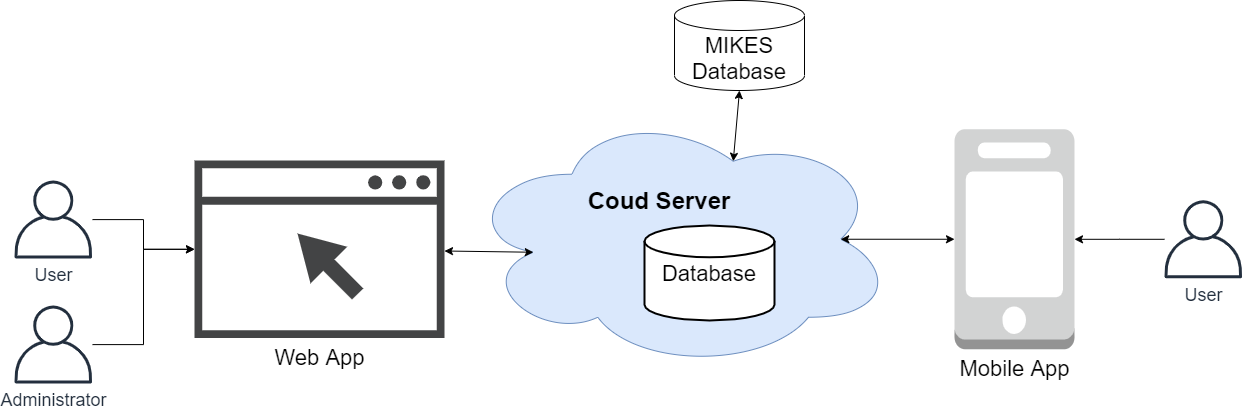

The diagram above was exported from draw.io. Its source (the exported page's mxGraphModel, read from the mxfile embedded in the PNG):
<mxGraphModel dx="2272" dy="822" grid="1" gridSize="10" guides="1" tooltips="1" connect="1" arrows="1" fold="1" page="1" pageScale="1" pageWidth="850" pageHeight="1100" math="0" shadow="0">
  <root>
    <mxCell id="0" />
    <mxCell id="1" parent="0" />
    <mxCell id="-1WCpVHaDa0qb6E3Dr6I-1" value="" style="ellipse;shape=cloud;whiteSpace=wrap;html=1;fillColor=#dae8fc;strokeColor=#6c8ebf;" vertex="1" parent="1">
      <mxGeometry x="-320" y="208.75" width="430" height="260" as="geometry" />
    </mxCell>
    <mxCell id="eb-Lh7KjH816D432q1LE-3" value="Mobile App" style="outlineConnect=0;dashed=0;verticalLabelPosition=bottom;verticalAlign=top;align=center;html=1;shape=mxgraph.aws3.mobile_client;fillColor=#D2D3D3;gradientColor=none;fontSize=22;" parent="1" vertex="1">
      <mxGeometry x="170" y="228.75" width="120" height="220" as="geometry" />
    </mxCell>
    <mxCell id="eb-Lh7KjH816D432q1LE-4" value="Database" style="strokeWidth=2;html=1;shape=mxgraph.flowchart.database;whiteSpace=wrap;fontSize=22;" parent="1" vertex="1">
      <mxGeometry x="-140" y="325" width="130" height="95" as="geometry" />
    </mxCell>
    <mxCell id="eb-Lh7KjH816D432q1LE-11" value="Web App" style="pointerEvents=1;shadow=0;dashed=0;html=1;strokeColor=none;fillColor=#434445;aspect=fixed;labelPosition=center;verticalLabelPosition=bottom;verticalAlign=top;align=center;outlineConnect=0;shape=mxgraph.vvd.web_browser;fontSize=22;" parent="1" vertex="1">
      <mxGeometry x="-590" y="260" width="250" height="177.5" as="geometry" />
    </mxCell>
    <mxCell id="eb-Lh7KjH816D432q1LE-33" value="MIKES Database" style="shape=cylinder3;whiteSpace=wrap;html=1;boundedLbl=1;backgroundOutline=1;size=15;fontSize=22;" parent="1" vertex="1">
      <mxGeometry x="-110" y="100" width="130" height="90" as="geometry" />
    </mxCell>
    <mxCell id="-1WCpVHaDa0qb6E3Dr6I-2" value="" style="endArrow=classic;startArrow=classic;html=1;entryX=0.5;entryY=1;entryDx=0;entryDy=0;entryPerimeter=0;exitX=0.625;exitY=0.2;exitDx=0;exitDy=0;exitPerimeter=0;" edge="1" parent="1" source="-1WCpVHaDa0qb6E3Dr6I-1" target="eb-Lh7KjH816D432q1LE-33">
      <mxGeometry width="50" height="50" relative="1" as="geometry">
        <mxPoint x="-220" y="230" as="sourcePoint" />
        <mxPoint x="-170" y="180" as="targetPoint" />
      </mxGeometry>
    </mxCell>
    <mxCell id="-1WCpVHaDa0qb6E3Dr6I-3" value="&lt;font size=&quot;1&quot;&gt;&lt;b style=&quot;font-size: 24px&quot;&gt;Coud Server&lt;/b&gt;&lt;/font&gt;" style="text;html=1;strokeColor=none;fillColor=none;align=center;verticalAlign=middle;whiteSpace=wrap;rounded=0;" vertex="1" parent="1">
      <mxGeometry x="-200" y="290" width="150" height="20" as="geometry" />
    </mxCell>
    <mxCell id="-1WCpVHaDa0qb6E3Dr6I-4" value="" style="endArrow=classic;startArrow=classic;html=1;exitX=0.16;exitY=0.55;exitDx=0;exitDy=0;exitPerimeter=0;" edge="1" parent="1" source="-1WCpVHaDa0qb6E3Dr6I-1" target="eb-Lh7KjH816D432q1LE-11">
      <mxGeometry width="50" height="50" relative="1" as="geometry">
        <mxPoint x="-93" y="246" as="sourcePoint" />
        <mxPoint x="-95" y="150" as="targetPoint" />
      </mxGeometry>
    </mxCell>
    <mxCell id="-1WCpVHaDa0qb6E3Dr6I-5" value="" style="endArrow=classic;startArrow=classic;html=1;exitX=0.875;exitY=0.5;exitDx=0;exitDy=0;exitPerimeter=0;" edge="1" parent="1" source="-1WCpVHaDa0qb6E3Dr6I-1" target="eb-Lh7KjH816D432q1LE-3">
      <mxGeometry width="50" height="50" relative="1" as="geometry">
        <mxPoint x="-83" y="256" as="sourcePoint" />
        <mxPoint x="-85" y="160" as="targetPoint" />
      </mxGeometry>
    </mxCell>
    <mxCell id="-1WCpVHaDa0qb6E3Dr6I-14" value="" style="edgeStyle=orthogonalEdgeStyle;rounded=0;orthogonalLoop=1;jettySize=auto;html=1;" edge="1" parent="1" source="-1WCpVHaDa0qb6E3Dr6I-9" target="eb-Lh7KjH816D432q1LE-3">
      <mxGeometry relative="1" as="geometry" />
    </mxCell>
    <mxCell id="-1WCpVHaDa0qb6E3Dr6I-9" value="&lt;font style=&quot;font-size: 18px&quot;&gt;User&lt;/font&gt;" style="outlineConnect=0;fontColor=#232F3E;gradientColor=none;fillColor=#232F3E;strokeColor=none;dashed=0;verticalLabelPosition=bottom;verticalAlign=top;align=center;html=1;fontSize=12;fontStyle=0;aspect=fixed;pointerEvents=1;shape=mxgraph.aws4.user;" vertex="1" parent="1">
      <mxGeometry x="380" y="299.75" width="78" height="78" as="geometry" />
    </mxCell>
    <mxCell id="-1WCpVHaDa0qb6E3Dr6I-12" value="" style="edgeStyle=orthogonalEdgeStyle;rounded=0;orthogonalLoop=1;jettySize=auto;html=1;" edge="1" parent="1" source="-1WCpVHaDa0qb6E3Dr6I-10" target="eb-Lh7KjH816D432q1LE-11">
      <mxGeometry relative="1" as="geometry" />
    </mxCell>
    <mxCell id="-1WCpVHaDa0qb6E3Dr6I-10" value="&lt;font style=&quot;font-size: 18px&quot;&gt;User&lt;/font&gt;" style="outlineConnect=0;fontColor=#232F3E;gradientColor=none;fillColor=#232F3E;strokeColor=none;dashed=0;verticalLabelPosition=bottom;verticalAlign=top;align=center;html=1;fontSize=12;fontStyle=0;aspect=fixed;pointerEvents=1;shape=mxgraph.aws4.user;" vertex="1" parent="1">
      <mxGeometry x="-770" y="280" width="78" height="78" as="geometry" />
    </mxCell>
    <mxCell id="-1WCpVHaDa0qb6E3Dr6I-13" value="" style="edgeStyle=orthogonalEdgeStyle;rounded=0;orthogonalLoop=1;jettySize=auto;html=1;" edge="1" parent="1" source="-1WCpVHaDa0qb6E3Dr6I-11" target="eb-Lh7KjH816D432q1LE-11">
      <mxGeometry relative="1" as="geometry" />
    </mxCell>
    <mxCell id="-1WCpVHaDa0qb6E3Dr6I-11" value="&lt;font style=&quot;font-size: 18px&quot;&gt;Administrator&lt;/font&gt;" style="outlineConnect=0;fontColor=#232F3E;gradientColor=none;fillColor=#232F3E;strokeColor=none;dashed=0;verticalLabelPosition=bottom;verticalAlign=top;align=center;html=1;fontSize=12;fontStyle=0;aspect=fixed;pointerEvents=1;shape=mxgraph.aws4.user;" vertex="1" parent="1">
      <mxGeometry x="-770" y="405" width="78" height="78" as="geometry" />
    </mxCell>
  </root>
</mxGraphModel>